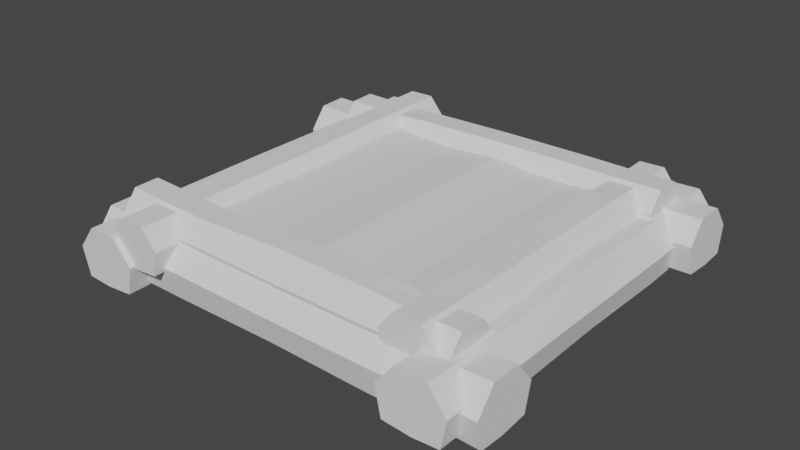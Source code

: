 # Source: FarmTier1.blend  (saved by Blender 2.82.7; exported with 4.5.12 LTS)
import bpy
from mathutils import Matrix  # noqa: F401  (used for matrix-valued properties, if any)

bpy.ops.wm.read_factory_settings(use_empty=True)
scene = bpy.context.scene
scene.name = 'Scene'

# ---- collections
col_collection = bpy.data.collections.new('Collection'); scene.collection.children.link(col_collection)

# ---- world
world_world = bpy.data.worlds.new('World'); scene.world = world_world
world_world.use_nodes = True; world_world.node_tree.nodes.clear()
_N = world_world.node_tree.nodes; _L = world_world.node_tree.links
n0 = _N.new('ShaderNodeOutputWorld'); n0.name = 'World Output'; n0.location = (300, 300)
n1 = _N.new('ShaderNodeBackground'); n1.name = 'Background'; n1.location = (10, 300)
n1.inputs[0].default_value = (0.05088, 0.05088, 0.05088, 1.0)
_L.new(n1.outputs[0], n0.inputs[0])
n0.is_active_output = True
world_world.color = (0.05088, 0.05088, 0.05088)
world_world.use_sun_shadow = False
world_world.sun_shadow_jitter_overblur = 0.0

# ---- meshes
me_cylinder_002 = bpy.data.meshes.new('Cylinder.002')
me_cylinder_002.from_pydata([(0.0, 1.0, -1.0), (0.0, 1.0, 1.0), (0.5077, 0.4542, -0.9996), (0.5077, 0.4542, 1.0), (0.9749, -0.2225, -1.0), (0.9749, -0.2225, 1.0), (0.4602, -0.873, -1.0), (0.4339, -0.901, 1.0), (-0.391, -0.873, -1.0), (-0.3588, -0.901, 1.0), (-0.9584, -0.2225, -1.0), (-0.8998, -0.2225, 1.0), (-0.7653, 0.6235, -1.0), (-0.7067, 0.6235, 1.0), (0.0, 0.965, 0.0), (0.5077, 0.4193, 0.0004211), (0.9749, -0.2225, 0.0), (0.3872, -0.9506, 0.0003727), (-0.3607, -0.9237, 0.0002974), (-0.9017, -0.2452, 0.0002974), (-0.6947, 0.6235, -1.102e-09), (0.5077, 0.4542, -0.4996), (0.9749, -0.2225, -0.5), (0.4339, -0.901, -0.5), (-0.3828, -0.901, -0.5), (-0.9239, -0.2225, -0.5), (-0.7308, 0.6235, -0.5), (0.0, 1.0, -0.5), (0.0, 1.0, 0.5), (0.5077, 0.4542, 0.5004), (0.9749, -0.1858, 0.5), (0.4339, -0.8643, 0.5), (-0.3915, -0.8643, 0.5), (-0.9326, -0.1858, 0.5), (-0.7605, 0.6235, 0.5), (0.5077, 0.4238, -0.7496), (0.9749, -0.1939, -0.75), (0.4602, -0.8443, -0.7502), (-0.3565, -0.8443, -0.7502), (-0.9239, -0.1939, -0.75), (-0.7308, 0.593, -0.75), (0.0, 0.9695, -0.75), (0.0, 1.0, 0.75), (0.5077, 0.4542, 0.7504), (0.9749, -0.1858, 0.75), (0.4339, -0.8643, 0.75), (-0.363, -0.8643, 0.75), (-0.9041, -0.1858, 0.75), (-0.732, 0.6235, 0.75)], [], [(42, 1, 3, 43), (43, 3, 5, 44), (44, 5, 7, 45), (45, 7, 9, 46), (46, 9, 11, 47), (3, 1, 13, 11, 9, 7, 5), (47, 11, 13, 48), (48, 13, 1, 42), (0, 2, 4, 6, 8, 10, 12), (26, 20, 14, 27), (25, 19, 20, 26), (24, 18, 19, 25), (23, 17, 18, 24), (22, 16, 17, 23), (21, 15, 16, 22), (27, 14, 15, 21), (41, 27, 21, 35), (35, 21, 22, 36), (36, 22, 23, 37), (37, 23, 24, 38), (38, 24, 25, 39), (39, 25, 26, 40), (40, 26, 27, 41), (20, 34, 28, 14), (19, 33, 34, 20), (18, 32, 33, 19), (17, 31, 32, 18), (16, 30, 31, 17), (15, 29, 30, 16), (14, 28, 29, 15), (12, 40, 41, 0), (10, 39, 40, 12), (8, 38, 39, 10), (6, 37, 38, 8), (4, 36, 37, 6), (2, 35, 36, 4), (0, 41, 35, 2), (34, 48, 42, 28), (33, 47, 48, 34), (32, 46, 47, 33), (31, 45, 46, 32), (30, 44, 45, 31), (29, 43, 44, 30), (28, 42, 43, 29), (38, 37, 36, 39)])
_uv = me_cylinder_002.uv_layers.new(name='UVMap')
_uv.uv.foreach_set('vector', [1.0, 0.9375, 1.0, 1.0, 0.8571, 1.0, 0.8571, 0.9375, 0.8571, 0.9375, 0.8571, 1.0, 0.7143, 1.0, 0.7143, 0.9375, 0.7143, 0.9375, 0.7143, 1.0, 0.5714, 1.0, 0.5714, 0.9375, 0.5714, 0.9375, 0.5714, 1.0, 0.4286, 1.0, 0.4286, 0.9375, 0.4286, 0.9375, 0.4286, 1.0, 0.2857, 1.0, 0.2857, 0.9375, 0.4376, 0.3996, 0.25, 0.49, 0.06236, 0.3996, 0.01602, 0.1966, 0.1459, 0.03377, 0.3541, 0.03377, 0.484, 0.1966, 0.2857, 0.9375, 0.2857, 1.0, 0.1429, 1.0, 0.1429, 0.9375, 0.1429, 0.9375, 0.1429, 1.0, 2.98e-08, 1.0, 2.98e-08, 0.9375, 0.75, 0.49, 0.9376, 0.3996, 0.984, 0.1966, 0.8541, 0.03377, 0.6459, 0.03377, 0.516, 0.1966, 0.5624, 0.3996, 0.1429, 0.625, 0.1429, 0.75, 2.98e-08, 0.75, 2.98e-08, 0.625, 0.2857, 0.625, 0.2857, 0.75, 0.1429, 0.75, 0.1429, 0.625, 0.4286, 0.625, 0.4286, 0.75, 0.2857, 0.75, 0.2857, 0.625, 0.5714, 0.625, 0.5714, 0.75, 0.4286, 0.75, 0.4286, 0.625, 0.7143, 0.625, 0.7143, 0.75, 0.5714, 0.75, 0.5714, 0.625, 0.8571, 0.625, 0.8571, 0.75, 0.7143, 0.75, 0.7143, 0.625, 1.0, 0.625, 1.0, 0.75, 0.8571, 0.75, 0.8571, 0.625, 1.0, 0.5625, 1.0, 0.625, 0.8571, 0.625, 0.8571, 0.5625, 0.8571, 0.5625, 0.8571, 0.625, 0.7143, 0.625, 0.7143, 0.5625, 0.7143, 0.5625, 0.7143, 0.625, 0.5714, 0.625, 0.5714, 0.5625, 0.5714, 0.5625, 0.5714, 0.625, 0.4286, 0.625, 0.4286, 0.5625, 0.4286, 0.5625, 0.4286, 0.625, 0.2857, 0.625, 0.2857, 0.5625, 0.2857, 0.5625, 0.2857, 0.625, 0.1429, 0.625, 0.1429, 0.5625, 0.1429, 0.5625, 0.1429, 0.625, 2.98e-08, 0.625, 2.98e-08, 0.5625, 0.1429, 0.75, 0.1429, 0.875, 2.98e-08, 0.875, 2.98e-08, 0.75, 0.2857, 0.75, 0.2857, 0.875, 0.1429, 0.875, 0.1429, 0.75, 0.4286, 0.75, 0.4286, 0.875, 0.2857, 0.875, 0.2857, 0.75, 0.5714, 0.75, 0.5714, 0.875, 0.4286, 0.875, 0.4286, 0.75, 0.7143, 0.75, 0.7143, 0.875, 0.5714, 0.875, 0.5714, 0.75, 0.8571, 0.75, 0.8571, 0.875, 0.7143, 0.875, 0.7143, 0.75, 1.0, 0.75, 1.0, 0.875, 0.8571, 0.875, 0.8571, 0.75, 0.1429, 0.5, 0.1429, 0.5625, 2.98e-08, 0.5625, 2.98e-08, 0.5, 0.2857, 0.5, 0.2857, 0.5625, 0.1429, 0.5625, 0.1429, 0.5, 0.4286, 0.5, 0.4286, 0.5625, 0.2857, 0.5625, 0.2857, 0.5, 0.5714, 0.5, 0.5714, 0.5625, 0.4286, 0.5625, 0.4286, 0.5, 0.7143, 0.5, 0.7143, 0.5625, 0.5714, 0.5625, 0.5714, 0.5, 0.8571, 0.5, 0.8571, 0.5625, 0.7143, 0.5625, 0.7143, 0.5, 1.0, 0.5, 1.0, 0.5625, 0.8571, 0.5625, 0.8571, 0.5, 0.1429, 0.875, 0.1429, 0.9375, 2.98e-08, 0.9375, 2.98e-08, 0.875, 0.2857, 0.875, 0.2857, 0.9375, 0.1429, 0.9375, 0.1429, 0.875, 0.4286, 0.875, 0.4286, 0.9375, 0.2857, 0.9375, 0.2857, 0.875, 0.5714, 0.875, 0.5714, 0.9375, 0.4286, 0.9375, 0.4286, 0.875, 0.7143, 0.875, 0.7143, 0.9375, 0.5714, 0.9375, 0.5714, 0.875, 0.8571, 0.875, 0.8571, 0.9375, 0.7143, 0.9375, 0.7143, 0.875, 1.0, 0.875, 1.0, 0.9375, 0.8571, 0.9375, 0.8571, 0.875, 0.0, 0.0, 0.0, 0.0, 0.0, 0.0, 0.0, 0.0])
me_cylinder_002.use_remesh_fix_poles = True
me_cylinder_002.use_remesh_preserve_attributes = False
me_cylinder_002.use_mirror_vertex_groups = False
me_cylinder_002.update()
me_cylinder_001 = bpy.data.meshes.new('Cylinder.001')
me_cylinder_001.from_pydata([(0.0, 1.0, -1.0), (0.0, 1.0, 1.0), (0.5077, 0.4542, -0.9996), (0.5077, 0.4542, 1.0), (0.9749, -0.2225, -1.0), (0.9749, -0.2225, 1.0), (0.4602, -0.873, -1.0), (0.4339, -0.901, 1.0), (-0.391, -0.873, -1.0), (-0.3588, -0.901, 1.0), (-0.9584, -0.2225, -1.0), (-0.8998, -0.2225, 1.0), (-0.7653, 0.6235, -1.0), (-0.7067, 0.6235, 1.0), (0.0, 0.965, 0.0), (0.5077, 0.4193, 0.0004211), (0.9749, -0.2225, 0.0), (0.3872, -0.9506, 0.0003727), (-0.3935, -0.9506, 0.0003727), (-0.9345, -0.2722, 0.0003727), (-0.6947, 0.6235, -1.102e-09), (0.5077, 0.4542, -0.4996), (0.9749, -0.2225, -0.5), (0.4339, -0.901, -0.5), (-0.4226, -0.9336, -0.4999), (-0.9637, -0.2552, -0.4999), (-0.7308, 0.6235, -0.5), (0.0, 1.0, -0.5), (0.0, 1.0, 0.5), (0.5077, 0.4542, 0.5004), (0.9749, -0.1858, 0.5), (0.4339, -0.8643, 0.5), (-0.362, -0.84, 0.4999), (-0.903, -0.1616, 0.4999), (-0.7605, 0.6235, 0.5), (0.5077, 0.4238, -0.7496), (0.9749, -0.1939, -0.75), (0.4602, -0.8443, -0.7502), (-0.3565, -0.8443, -0.7502), (-0.9239, -0.1939, -0.75), (-0.7308, 0.593, -0.75), (0.0, 0.9695, -0.75), (0.0, 1.0, 0.75), (0.5077, 0.4542, 0.7504), (0.9749, -0.1858, 0.75), (0.4339, -0.8643, 0.75), (-0.363, -0.8643, 0.75), (-0.9041, -0.1858, 0.75), (-0.732, 0.6235, 0.75)], [], [(42, 1, 3, 43), (43, 3, 5, 44), (44, 5, 7, 45), (45, 7, 9, 46), (46, 9, 11, 47), (3, 1, 13, 11, 9, 7, 5), (47, 11, 13, 48), (48, 13, 1, 42), (0, 2, 4, 6, 8, 10, 12), (26, 20, 14, 27), (25, 19, 20, 26), (24, 18, 19, 25), (23, 17, 18, 24), (22, 16, 17, 23), (21, 15, 16, 22), (27, 14, 15, 21), (41, 27, 21, 35), (35, 21, 22, 36), (36, 22, 23, 37), (37, 23, 24, 38), (38, 24, 25, 39), (39, 25, 26, 40), (40, 26, 27, 41), (20, 34, 28, 14), (19, 33, 34, 20), (18, 32, 33, 19), (17, 31, 32, 18), (16, 30, 31, 17), (15, 29, 30, 16), (14, 28, 29, 15), (12, 40, 41, 0), (10, 39, 40, 12), (8, 38, 39, 10), (6, 37, 38, 8), (4, 36, 37, 6), (2, 35, 36, 4), (0, 41, 35, 2), (34, 48, 42, 28), (33, 47, 48, 34), (32, 46, 47, 33), (31, 45, 46, 32), (30, 44, 45, 31), (29, 43, 44, 30), (28, 42, 43, 29), (38, 37, 36, 39)])
_uv = me_cylinder_001.uv_layers.new(name='UVMap')
_uv.uv.foreach_set('vector', [1.0, 0.9375, 1.0, 1.0, 0.8571, 1.0, 0.8571, 0.9375, 0.8571, 0.9375, 0.8571, 1.0, 0.7143, 1.0, 0.7143, 0.9375, 0.7143, 0.9375, 0.7143, 1.0, 0.5714, 1.0, 0.5714, 0.9375, 0.5714, 0.9375, 0.5714, 1.0, 0.4286, 1.0, 0.4286, 0.9375, 0.4286, 0.9375, 0.4286, 1.0, 0.2857, 1.0, 0.2857, 0.9375, 0.4376, 0.3996, 0.25, 0.49, 0.06236, 0.3996, 0.01602, 0.1966, 0.1459, 0.03377, 0.3541, 0.03377, 0.484, 0.1966, 0.2857, 0.9375, 0.2857, 1.0, 0.1429, 1.0, 0.1429, 0.9375, 0.1429, 0.9375, 0.1429, 1.0, 2.98e-08, 1.0, 2.98e-08, 0.9375, 0.75, 0.49, 0.9376, 0.3996, 0.984, 0.1966, 0.8541, 0.03377, 0.6459, 0.03377, 0.516, 0.1966, 0.5624, 0.3996, 0.1429, 0.625, 0.1429, 0.75, 2.98e-08, 0.75, 2.98e-08, 0.625, 0.2857, 0.625, 0.2857, 0.75, 0.1429, 0.75, 0.1429, 0.625, 0.4286, 0.625, 0.4286, 0.75, 0.2857, 0.75, 0.2857, 0.625, 0.5714, 0.625, 0.5714, 0.75, 0.4286, 0.75, 0.4286, 0.625, 0.7143, 0.625, 0.7143, 0.75, 0.5714, 0.75, 0.5714, 0.625, 0.8571, 0.625, 0.8571, 0.75, 0.7143, 0.75, 0.7143, 0.625, 1.0, 0.625, 1.0, 0.75, 0.8571, 0.75, 0.8571, 0.625, 1.0, 0.5625, 1.0, 0.625, 0.8571, 0.625, 0.8571, 0.5625, 0.8571, 0.5625, 0.8571, 0.625, 0.7143, 0.625, 0.7143, 0.5625, 0.7143, 0.5625, 0.7143, 0.625, 0.5714, 0.625, 0.5714, 0.5625, 0.5714, 0.5625, 0.5714, 0.625, 0.4286, 0.625, 0.4286, 0.5625, 0.4286, 0.5625, 0.4286, 0.625, 0.2857, 0.625, 0.2857, 0.5625, 0.2857, 0.5625, 0.2857, 0.625, 0.1429, 0.625, 0.1429, 0.5625, 0.1429, 0.5625, 0.1429, 0.625, 2.98e-08, 0.625, 2.98e-08, 0.5625, 0.1429, 0.75, 0.1429, 0.875, 2.98e-08, 0.875, 2.98e-08, 0.75, 0.2857, 0.75, 0.2857, 0.875, 0.1429, 0.875, 0.1429, 0.75, 0.4286, 0.75, 0.4286, 0.875, 0.2857, 0.875, 0.2857, 0.75, 0.5714, 0.75, 0.5714, 0.875, 0.4286, 0.875, 0.4286, 0.75, 0.7143, 0.75, 0.7143, 0.875, 0.5714, 0.875, 0.5714, 0.75, 0.8571, 0.75, 0.8571, 0.875, 0.7143, 0.875, 0.7143, 0.75, 1.0, 0.75, 1.0, 0.875, 0.8571, 0.875, 0.8571, 0.75, 0.1429, 0.5, 0.1429, 0.5625, 2.98e-08, 0.5625, 2.98e-08, 0.5, 0.2857, 0.5, 0.2857, 0.5625, 0.1429, 0.5625, 0.1429, 0.5, 0.4286, 0.5, 0.4286, 0.5625, 0.2857, 0.5625, 0.2857, 0.5, 0.5714, 0.5, 0.5714, 0.5625, 0.4286, 0.5625, 0.4286, 0.5, 0.7143, 0.5, 0.7143, 0.5625, 0.5714, 0.5625, 0.5714, 0.5, 0.8571, 0.5, 0.8571, 0.5625, 0.7143, 0.5625, 0.7143, 0.5, 1.0, 0.5, 1.0, 0.5625, 0.8571, 0.5625, 0.8571, 0.5, 0.1429, 0.875, 0.1429, 0.9375, 2.98e-08, 0.9375, 2.98e-08, 0.875, 0.2857, 0.875, 0.2857, 0.9375, 0.1429, 0.9375, 0.1429, 0.875, 0.4286, 0.875, 0.4286, 0.9375, 0.2857, 0.9375, 0.2857, 0.875, 0.5714, 0.875, 0.5714, 0.9375, 0.4286, 0.9375, 0.4286, 0.875, 0.7143, 0.875, 0.7143, 0.9375, 0.5714, 0.9375, 0.5714, 0.875, 0.8571, 0.875, 0.8571, 0.9375, 0.7143, 0.9375, 0.7143, 0.875, 1.0, 0.875, 1.0, 0.9375, 0.8571, 0.9375, 0.8571, 0.875, 0.0, 0.0, 0.0, 0.0, 0.0, 0.0, 0.0, 0.0])
me_cylinder_001.use_remesh_fix_poles = True
me_cylinder_001.use_remesh_preserve_attributes = False
me_cylinder_001.use_mirror_vertex_groups = False
me_cylinder_001.update()
me_cylinder_003 = bpy.data.meshes.new('Cylinder.003')
me_cylinder_003.from_pydata([(0.0, 1.0, -1.0), (0.0, 1.0, 1.0), (0.5077, 0.4542, -0.9996), (0.5077, 0.4542, 1.0), (0.9749, -0.2225, -1.0), (0.9749, -0.2225, 1.0), (0.4602, -0.873, -1.0), (0.4339, -0.901, 1.0), (-0.391, -0.873, -1.0), (-0.3588, -0.901, 1.0), (-0.9584, -0.2225, -1.0), (-0.8998, -0.2225, 1.0), (-0.7653, 0.6235, -1.0), (-0.7067, 0.6235, 1.0), (0.0, 0.965, 0.0), (0.5077, 0.4193, 0.0004211), (0.9749, -0.2225, 0.0), (0.4432, -0.9046, 0.0002341), (-0.3374, -0.9046, 0.0002341), (-0.8785, -0.2261, 0.0002341), (-0.6947, 0.6235, -1.102e-09), (0.5077, 0.4542, -0.4996), (0.9749, -0.2225, -0.5), (0.4339, -0.901, -0.5), (-0.3828, -0.901, -0.5), (-0.9239, -0.2225, -0.5), (-0.7308, 0.6235, -0.5), (0.0, 1.0, -0.5), (0.0, 1.0, 0.5), (0.5077, 0.4542, 0.5004), (0.9749, -0.1858, 0.5), (0.4339, -0.8643, 0.5), (-0.3915, -0.8643, 0.5), (-0.9326, -0.1858, 0.5), (-0.7605, 0.6235, 0.5), (0.5077, 0.4238, -0.7496), (0.9749, -0.1939, -0.75), (0.4602, -0.8443, -0.7502), (-0.3565, -0.8443, -0.7502), (-0.9239, -0.1939, -0.75), (-0.7308, 0.593, -0.75), (0.0, 0.9695, -0.75), (0.0, 1.0, 0.75), (0.5077, 0.4542, 0.7504), (0.9749, -0.1858, 0.75), (0.4339, -0.8643, 0.75), (-0.363, -0.8643, 0.75), (-0.9041, -0.1858, 0.75), (-0.732, 0.6235, 0.75)], [], [(42, 1, 3, 43), (43, 3, 5, 44), (44, 5, 7, 45), (45, 7, 9, 46), (46, 9, 11, 47), (3, 1, 13, 11, 9, 7, 5), (47, 11, 13, 48), (48, 13, 1, 42), (0, 2, 4, 6, 8, 10, 12), (26, 20, 14, 27), (25, 19, 20, 26), (24, 18, 19, 25), (23, 17, 18, 24), (22, 16, 17, 23), (21, 15, 16, 22), (27, 14, 15, 21), (41, 27, 21, 35), (35, 21, 22, 36), (36, 22, 23, 37), (37, 23, 24, 38), (38, 24, 25, 39), (39, 25, 26, 40), (40, 26, 27, 41), (20, 34, 28, 14), (19, 33, 34, 20), (18, 32, 33, 19), (17, 31, 32, 18), (16, 30, 31, 17), (15, 29, 30, 16), (14, 28, 29, 15), (12, 40, 41, 0), (10, 39, 40, 12), (8, 38, 39, 10), (6, 37, 38, 8), (4, 36, 37, 6), (2, 35, 36, 4), (0, 41, 35, 2), (34, 48, 42, 28), (33, 47, 48, 34), (32, 46, 47, 33), (31, 45, 46, 32), (30, 44, 45, 31), (29, 43, 44, 30), (28, 42, 43, 29), (38, 37, 36, 39)])
_uv = me_cylinder_003.uv_layers.new(name='UVMap')
_uv.uv.foreach_set('vector', [1.0, 0.9375, 1.0, 1.0, 0.8571, 1.0, 0.8571, 0.9375, 0.8571, 0.9375, 0.8571, 1.0, 0.7143, 1.0, 0.7143, 0.9375, 0.7143, 0.9375, 0.7143, 1.0, 0.5714, 1.0, 0.5714, 0.9375, 0.5714, 0.9375, 0.5714, 1.0, 0.4286, 1.0, 0.4286, 0.9375, 0.4286, 0.9375, 0.4286, 1.0, 0.2857, 1.0, 0.2857, 0.9375, 0.4376, 0.3996, 0.25, 0.49, 0.06236, 0.3996, 0.01602, 0.1966, 0.1459, 0.03377, 0.3541, 0.03377, 0.484, 0.1966, 0.2857, 0.9375, 0.2857, 1.0, 0.1429, 1.0, 0.1429, 0.9375, 0.1429, 0.9375, 0.1429, 1.0, 2.98e-08, 1.0, 2.98e-08, 0.9375, 0.75, 0.49, 0.9376, 0.3996, 0.984, 0.1966, 0.8541, 0.03377, 0.6459, 0.03377, 0.516, 0.1966, 0.5624, 0.3996, 0.1429, 0.625, 0.1429, 0.75, 2.98e-08, 0.75, 2.98e-08, 0.625, 0.2857, 0.625, 0.2857, 0.75, 0.1429, 0.75, 0.1429, 0.625, 0.4286, 0.625, 0.4286, 0.75, 0.2857, 0.75, 0.2857, 0.625, 0.5714, 0.625, 0.5714, 0.75, 0.4286, 0.75, 0.4286, 0.625, 0.7143, 0.625, 0.7143, 0.75, 0.5714, 0.75, 0.5714, 0.625, 0.8571, 0.625, 0.8571, 0.75, 0.7143, 0.75, 0.7143, 0.625, 1.0, 0.625, 1.0, 0.75, 0.8571, 0.75, 0.8571, 0.625, 1.0, 0.5625, 1.0, 0.625, 0.8571, 0.625, 0.8571, 0.5625, 0.8571, 0.5625, 0.8571, 0.625, 0.7143, 0.625, 0.7143, 0.5625, 0.7143, 0.5625, 0.7143, 0.625, 0.5714, 0.625, 0.5714, 0.5625, 0.5714, 0.5625, 0.5714, 0.625, 0.4286, 0.625, 0.4286, 0.5625, 0.4286, 0.5625, 0.4286, 0.625, 0.2857, 0.625, 0.2857, 0.5625, 0.2857, 0.5625, 0.2857, 0.625, 0.1429, 0.625, 0.1429, 0.5625, 0.1429, 0.5625, 0.1429, 0.625, 2.98e-08, 0.625, 2.98e-08, 0.5625, 0.1429, 0.75, 0.1429, 0.875, 2.98e-08, 0.875, 2.98e-08, 0.75, 0.2857, 0.75, 0.2857, 0.875, 0.1429, 0.875, 0.1429, 0.75, 0.4286, 0.75, 0.4286, 0.875, 0.2857, 0.875, 0.2857, 0.75, 0.5714, 0.75, 0.5714, 0.875, 0.4286, 0.875, 0.4286, 0.75, 0.7143, 0.75, 0.7143, 0.875, 0.5714, 0.875, 0.5714, 0.75, 0.8571, 0.75, 0.8571, 0.875, 0.7143, 0.875, 0.7143, 0.75, 1.0, 0.75, 1.0, 0.875, 0.8571, 0.875, 0.8571, 0.75, 0.1429, 0.5, 0.1429, 0.5625, 2.98e-08, 0.5625, 2.98e-08, 0.5, 0.2857, 0.5, 0.2857, 0.5625, 0.1429, 0.5625, 0.1429, 0.5, 0.4286, 0.5, 0.4286, 0.5625, 0.2857, 0.5625, 0.2857, 0.5, 0.5714, 0.5, 0.5714, 0.5625, 0.4286, 0.5625, 0.4286, 0.5, 0.7143, 0.5, 0.7143, 0.5625, 0.5714, 0.5625, 0.5714, 0.5, 0.8571, 0.5, 0.8571, 0.5625, 0.7143, 0.5625, 0.7143, 0.5, 1.0, 0.5, 1.0, 0.5625, 0.8571, 0.5625, 0.8571, 0.5, 0.1429, 0.875, 0.1429, 0.9375, 2.98e-08, 0.9375, 2.98e-08, 0.875, 0.2857, 0.875, 0.2857, 0.9375, 0.1429, 0.9375, 0.1429, 0.875, 0.4286, 0.875, 0.4286, 0.9375, 0.2857, 0.9375, 0.2857, 0.875, 0.5714, 0.875, 0.5714, 0.9375, 0.4286, 0.9375, 0.4286, 0.875, 0.7143, 0.875, 0.7143, 0.9375, 0.5714, 0.9375, 0.5714, 0.875, 0.8571, 0.875, 0.8571, 0.9375, 0.7143, 0.9375, 0.7143, 0.875, 1.0, 0.875, 1.0, 0.9375, 0.8571, 0.9375, 0.8571, 0.875, 0.0, 0.0, 0.0, 0.0, 0.0, 0.0, 0.0, 0.0])
me_cylinder_003.use_remesh_fix_poles = True
me_cylinder_003.use_remesh_preserve_attributes = False
me_cylinder_003.use_mirror_vertex_groups = False
me_cylinder_003.update()
me_cylinder_004 = bpy.data.meshes.new('Cylinder.004')
me_cylinder_004.from_pydata([(0.0, 1.0, -1.0), (0.0, 1.0, 1.0), (0.5077, 0.4542, -0.9996), (0.5077, 0.4542, 1.0), (0.9749, -0.2225, -1.0), (0.9749, -0.2225, 1.0), (0.4602, -0.873, -1.0), (0.4339, -0.901, 1.0), (-0.391, -0.873, -1.0), (-0.3588, -0.901, 1.0), (-0.9584, -0.2225, -1.0), (-0.8998, -0.2225, 1.0), (-0.7653, 0.6235, -1.0), (-0.7067, 0.6235, 1.0), (0.0, 0.965, 0.0), (0.5077, 0.4193, 0.0004211), (0.9749, -0.2225, 0.0), (0.3872, -0.9506, 0.0003727), (-0.3935, -0.9506, 0.0003727), (-0.9345, -0.2722, 0.0003727), (-0.6947, 0.6235, -1.102e-09), (0.5077, 0.4542, -0.4996), (0.9749, -0.2225, -0.5), (0.4339, -0.901, -0.5), (-0.3828, -0.901, -0.5), (-0.9239, -0.2225, -0.5), (-0.7308, 0.6235, -0.5), (0.0, 1.0, -0.5), (0.0, 1.0, 0.5), (0.5077, 0.4542, 0.5004), (0.9749, -0.1858, 0.5), (0.4339, -0.8643, 0.5), (-0.3915, -0.8643, 0.5), (-0.9326, -0.1858, 0.5), (-0.7605, 0.6235, 0.5), (0.5077, 0.4238, -0.7496), (0.9749, -0.1939, -0.75), (0.4602, -0.8443, -0.7502), (-0.3565, -0.8443, -0.7502), (-0.9239, -0.1939, -0.75), (-0.7308, 0.593, -0.75), (0.0, 0.9695, -0.75), (0.0, 1.0, 0.75), (0.5077, 0.4542, 0.7504), (0.9749, -0.1858, 0.75), (0.4339, -0.8643, 0.75), (-0.363, -0.8643, 0.75), (-0.9041, -0.1858, 0.75), (-0.732, 0.6235, 0.75)], [], [(42, 1, 3, 43), (43, 3, 5, 44), (44, 5, 7, 45), (45, 7, 9, 46), (46, 9, 11, 47), (3, 1, 13, 11, 9, 7, 5), (47, 11, 13, 48), (48, 13, 1, 42), (0, 2, 4, 6, 8, 10, 12), (26, 20, 14, 27), (25, 19, 20, 26), (24, 18, 19, 25), (23, 17, 18, 24), (22, 16, 17, 23), (21, 15, 16, 22), (27, 14, 15, 21), (41, 27, 21, 35), (35, 21, 22, 36), (36, 22, 23, 37), (37, 23, 24, 38), (38, 24, 25, 39), (39, 25, 26, 40), (40, 26, 27, 41), (20, 34, 28, 14), (19, 33, 34, 20), (18, 32, 33, 19), (17, 31, 32, 18), (16, 30, 31, 17), (15, 29, 30, 16), (14, 28, 29, 15), (12, 40, 41, 0), (10, 39, 40, 12), (8, 38, 39, 10), (6, 37, 38, 8), (4, 36, 37, 6), (2, 35, 36, 4), (0, 41, 35, 2), (34, 48, 42, 28), (33, 47, 48, 34), (32, 46, 47, 33), (31, 45, 46, 32), (30, 44, 45, 31), (29, 43, 44, 30), (28, 42, 43, 29), (38, 37, 36, 39)])
_uv = me_cylinder_004.uv_layers.new(name='UVMap')
_uv.uv.foreach_set('vector', [1.0, 0.9375, 1.0, 1.0, 0.8571, 1.0, 0.8571, 0.9375, 0.8571, 0.9375, 0.8571, 1.0, 0.7143, 1.0, 0.7143, 0.9375, 0.7143, 0.9375, 0.7143, 1.0, 0.5714, 1.0, 0.5714, 0.9375, 0.5714, 0.9375, 0.5714, 1.0, 0.4286, 1.0, 0.4286, 0.9375, 0.4286, 0.9375, 0.4286, 1.0, 0.2857, 1.0, 0.2857, 0.9375, 0.4376, 0.3996, 0.25, 0.49, 0.06236, 0.3996, 0.01602, 0.1966, 0.1459, 0.03377, 0.3541, 0.03377, 0.484, 0.1966, 0.2857, 0.9375, 0.2857, 1.0, 0.1429, 1.0, 0.1429, 0.9375, 0.1429, 0.9375, 0.1429, 1.0, 2.98e-08, 1.0, 2.98e-08, 0.9375, 0.75, 0.49, 0.9376, 0.3996, 0.984, 0.1966, 0.8541, 0.03377, 0.6459, 0.03377, 0.516, 0.1966, 0.5624, 0.3996, 0.1429, 0.625, 0.1429, 0.75, 2.98e-08, 0.75, 2.98e-08, 0.625, 0.2857, 0.625, 0.2857, 0.75, 0.1429, 0.75, 0.1429, 0.625, 0.4286, 0.625, 0.4286, 0.75, 0.2857, 0.75, 0.2857, 0.625, 0.5714, 0.625, 0.5714, 0.75, 0.4286, 0.75, 0.4286, 0.625, 0.7143, 0.625, 0.7143, 0.75, 0.5714, 0.75, 0.5714, 0.625, 0.8571, 0.625, 0.8571, 0.75, 0.7143, 0.75, 0.7143, 0.625, 1.0, 0.625, 1.0, 0.75, 0.8571, 0.75, 0.8571, 0.625, 1.0, 0.5625, 1.0, 0.625, 0.8571, 0.625, 0.8571, 0.5625, 0.8571, 0.5625, 0.8571, 0.625, 0.7143, 0.625, 0.7143, 0.5625, 0.7143, 0.5625, 0.7143, 0.625, 0.5714, 0.625, 0.5714, 0.5625, 0.5714, 0.5625, 0.5714, 0.625, 0.4286, 0.625, 0.4286, 0.5625, 0.4286, 0.5625, 0.4286, 0.625, 0.2857, 0.625, 0.2857, 0.5625, 0.2857, 0.5625, 0.2857, 0.625, 0.1429, 0.625, 0.1429, 0.5625, 0.1429, 0.5625, 0.1429, 0.625, 2.98e-08, 0.625, 2.98e-08, 0.5625, 0.1429, 0.75, 0.1429, 0.875, 2.98e-08, 0.875, 2.98e-08, 0.75, 0.2857, 0.75, 0.2857, 0.875, 0.1429, 0.875, 0.1429, 0.75, 0.4286, 0.75, 0.4286, 0.875, 0.2857, 0.875, 0.2857, 0.75, 0.5714, 0.75, 0.5714, 0.875, 0.4286, 0.875, 0.4286, 0.75, 0.7143, 0.75, 0.7143, 0.875, 0.5714, 0.875, 0.5714, 0.75, 0.8571, 0.75, 0.8571, 0.875, 0.7143, 0.875, 0.7143, 0.75, 1.0, 0.75, 1.0, 0.875, 0.8571, 0.875, 0.8571, 0.75, 0.1429, 0.5, 0.1429, 0.5625, 2.98e-08, 0.5625, 2.98e-08, 0.5, 0.2857, 0.5, 0.2857, 0.5625, 0.1429, 0.5625, 0.1429, 0.5, 0.4286, 0.5, 0.4286, 0.5625, 0.2857, 0.5625, 0.2857, 0.5, 0.5714, 0.5, 0.5714, 0.5625, 0.4286, 0.5625, 0.4286, 0.5, 0.7143, 0.5, 0.7143, 0.5625, 0.5714, 0.5625, 0.5714, 0.5, 0.8571, 0.5, 0.8571, 0.5625, 0.7143, 0.5625, 0.7143, 0.5, 1.0, 0.5, 1.0, 0.5625, 0.8571, 0.5625, 0.8571, 0.5, 0.1429, 0.875, 0.1429, 0.9375, 2.98e-08, 0.9375, 2.98e-08, 0.875, 0.2857, 0.875, 0.2857, 0.9375, 0.1429, 0.9375, 0.1429, 0.875, 0.4286, 0.875, 0.4286, 0.9375, 0.2857, 0.9375, 0.2857, 0.875, 0.5714, 0.875, 0.5714, 0.9375, 0.4286, 0.9375, 0.4286, 0.875, 0.7143, 0.875, 0.7143, 0.9375, 0.5714, 0.9375, 0.5714, 0.875, 0.8571, 0.875, 0.8571, 0.9375, 0.7143, 0.9375, 0.7143, 0.875, 1.0, 0.875, 1.0, 0.9375, 0.8571, 0.9375, 0.8571, 0.875, 0.0, 0.0, 0.0, 0.0, 0.0, 0.0, 0.0, 0.0])
me_cylinder_004.use_remesh_fix_poles = True
me_cylinder_004.use_remesh_preserve_attributes = False
me_cylinder_004.use_mirror_vertex_groups = False
me_cylinder_004.update()
me_cylinder_005 = bpy.data.meshes.new('Cylinder.005')
me_cylinder_005.from_pydata([(0.0, 1.0, -1.0), (0.0, 1.0, 1.0), (0.5077, 0.4542, -0.9996), (0.5077, 0.4542, 1.0), (0.9749, -0.2225, -1.0), (0.9749, -0.2225, 1.0), (0.4602, -0.873, -1.0), (0.4339, -0.901, 1.0), (-0.391, -0.873, -1.0), (-0.3588, -0.901, 1.0), (-0.9584, -0.2225, -1.0), (-0.8998, -0.2225, 1.0), (-0.7653, 0.6235, -1.0), (-0.7067, 0.6235, 1.0), (0.0, 0.965, 0.0), (0.5077, 0.4193, 0.0004211), (0.9749, -0.2225, 0.0), (0.3872, -0.9506, 0.0003727), (-0.3607, -0.9237, 0.0002974), (-0.9017, -0.2452, 0.0002974), (-0.6947, 0.6235, -1.102e-09), (0.5077, 0.4542, -0.4996), (0.9749, -0.2225, -0.5), (0.4339, -0.901, -0.5), (-0.3828, -0.901, -0.5), (-0.9239, -0.2225, -0.5), (-0.7308, 0.6235, -0.5), (0.0, 1.0, -0.5), (0.0, 1.0, 0.5), (0.5077, 0.4542, 0.5004), (0.9749, -0.1858, 0.5), (0.4339, -0.8643, 0.5), (-0.3915, -0.8643, 0.5), (-0.9326, -0.1858, 0.5), (-0.7605, 0.6235, 0.5), (0.5077, 0.4238, -0.7496), (0.9749, -0.1939, -0.75), (0.4602, -0.8443, -0.7502), (-0.3565, -0.8443, -0.7502), (-0.9239, -0.1939, -0.75), (-0.7308, 0.593, -0.75), (0.0, 0.9695, -0.75), (0.0, 1.0, 0.75), (0.5077, 0.4542, 0.7504), (0.9749, -0.1858, 0.75), (0.4339, -0.8643, 0.75), (-0.363, -0.8643, 0.75), (-0.9041, -0.1858, 0.75), (-0.732, 0.6235, 0.75)], [], [(42, 1, 3, 43), (43, 3, 5, 44), (44, 5, 7, 45), (45, 7, 9, 46), (46, 9, 11, 47), (3, 1, 13, 11, 9, 7, 5), (47, 11, 13, 48), (48, 13, 1, 42), (0, 2, 4, 6, 8, 10, 12), (26, 20, 14, 27), (25, 19, 20, 26), (24, 18, 19, 25), (23, 17, 18, 24), (22, 16, 17, 23), (21, 15, 16, 22), (27, 14, 15, 21), (41, 27, 21, 35), (35, 21, 22, 36), (36, 22, 23, 37), (37, 23, 24, 38), (38, 24, 25, 39), (39, 25, 26, 40), (40, 26, 27, 41), (20, 34, 28, 14), (19, 33, 34, 20), (18, 32, 33, 19), (17, 31, 32, 18), (16, 30, 31, 17), (15, 29, 30, 16), (14, 28, 29, 15), (12, 40, 41, 0), (10, 39, 40, 12), (8, 38, 39, 10), (6, 37, 38, 8), (4, 36, 37, 6), (2, 35, 36, 4), (0, 41, 35, 2), (34, 48, 42, 28), (33, 47, 48, 34), (32, 46, 47, 33), (31, 45, 46, 32), (30, 44, 45, 31), (29, 43, 44, 30), (28, 42, 43, 29), (38, 37, 36, 39)])
_uv = me_cylinder_005.uv_layers.new(name='UVMap')
_uv.uv.foreach_set('vector', [1.0, 0.9375, 1.0, 1.0, 0.8571, 1.0, 0.8571, 0.9375, 0.8571, 0.9375, 0.8571, 1.0, 0.7143, 1.0, 0.7143, 0.9375, 0.7143, 0.9375, 0.7143, 1.0, 0.5714, 1.0, 0.5714, 0.9375, 0.5714, 0.9375, 0.5714, 1.0, 0.4286, 1.0, 0.4286, 0.9375, 0.4286, 0.9375, 0.4286, 1.0, 0.2857, 1.0, 0.2857, 0.9375, 0.4376, 0.3996, 0.25, 0.49, 0.06236, 0.3996, 0.01602, 0.1966, 0.1459, 0.03377, 0.3541, 0.03377, 0.484, 0.1966, 0.2857, 0.9375, 0.2857, 1.0, 0.1429, 1.0, 0.1429, 0.9375, 0.1429, 0.9375, 0.1429, 1.0, 2.98e-08, 1.0, 2.98e-08, 0.9375, 0.75, 0.49, 0.9376, 0.3996, 0.984, 0.1966, 0.8541, 0.03377, 0.6459, 0.03377, 0.516, 0.1966, 0.5624, 0.3996, 0.1429, 0.625, 0.1429, 0.75, 2.98e-08, 0.75, 2.98e-08, 0.625, 0.2857, 0.625, 0.2857, 0.75, 0.1429, 0.75, 0.1429, 0.625, 0.4286, 0.625, 0.4286, 0.75, 0.2857, 0.75, 0.2857, 0.625, 0.5714, 0.625, 0.5714, 0.75, 0.4286, 0.75, 0.4286, 0.625, 0.7143, 0.625, 0.7143, 0.75, 0.5714, 0.75, 0.5714, 0.625, 0.8571, 0.625, 0.8571, 0.75, 0.7143, 0.75, 0.7143, 0.625, 1.0, 0.625, 1.0, 0.75, 0.8571, 0.75, 0.8571, 0.625, 1.0, 0.5625, 1.0, 0.625, 0.8571, 0.625, 0.8571, 0.5625, 0.8571, 0.5625, 0.8571, 0.625, 0.7143, 0.625, 0.7143, 0.5625, 0.7143, 0.5625, 0.7143, 0.625, 0.5714, 0.625, 0.5714, 0.5625, 0.5714, 0.5625, 0.5714, 0.625, 0.4286, 0.625, 0.4286, 0.5625, 0.4286, 0.5625, 0.4286, 0.625, 0.2857, 0.625, 0.2857, 0.5625, 0.2857, 0.5625, 0.2857, 0.625, 0.1429, 0.625, 0.1429, 0.5625, 0.1429, 0.5625, 0.1429, 0.625, 2.98e-08, 0.625, 2.98e-08, 0.5625, 0.1429, 0.75, 0.1429, 0.875, 2.98e-08, 0.875, 2.98e-08, 0.75, 0.2857, 0.75, 0.2857, 0.875, 0.1429, 0.875, 0.1429, 0.75, 0.4286, 0.75, 0.4286, 0.875, 0.2857, 0.875, 0.2857, 0.75, 0.5714, 0.75, 0.5714, 0.875, 0.4286, 0.875, 0.4286, 0.75, 0.7143, 0.75, 0.7143, 0.875, 0.5714, 0.875, 0.5714, 0.75, 0.8571, 0.75, 0.8571, 0.875, 0.7143, 0.875, 0.7143, 0.75, 1.0, 0.75, 1.0, 0.875, 0.8571, 0.875, 0.8571, 0.75, 0.1429, 0.5, 0.1429, 0.5625, 2.98e-08, 0.5625, 2.98e-08, 0.5, 0.2857, 0.5, 0.2857, 0.5625, 0.1429, 0.5625, 0.1429, 0.5, 0.4286, 0.5, 0.4286, 0.5625, 0.2857, 0.5625, 0.2857, 0.5, 0.5714, 0.5, 0.5714, 0.5625, 0.4286, 0.5625, 0.4286, 0.5, 0.7143, 0.5, 0.7143, 0.5625, 0.5714, 0.5625, 0.5714, 0.5, 0.8571, 0.5, 0.8571, 0.5625, 0.7143, 0.5625, 0.7143, 0.5, 1.0, 0.5, 1.0, 0.5625, 0.8571, 0.5625, 0.8571, 0.5, 0.1429, 0.875, 0.1429, 0.9375, 2.98e-08, 0.9375, 2.98e-08, 0.875, 0.2857, 0.875, 0.2857, 0.9375, 0.1429, 0.9375, 0.1429, 0.875, 0.4286, 0.875, 0.4286, 0.9375, 0.2857, 0.9375, 0.2857, 0.875, 0.5714, 0.875, 0.5714, 0.9375, 0.4286, 0.9375, 0.4286, 0.875, 0.7143, 0.875, 0.7143, 0.9375, 0.5714, 0.9375, 0.5714, 0.875, 0.8571, 0.875, 0.8571, 0.9375, 0.7143, 0.9375, 0.7143, 0.875, 1.0, 0.875, 1.0, 0.9375, 0.8571, 0.9375, 0.8571, 0.875, 0.0, 0.0, 0.0, 0.0, 0.0, 0.0, 0.0, 0.0])
me_cylinder_005.use_remesh_fix_poles = True
me_cylinder_005.use_remesh_preserve_attributes = False
me_cylinder_005.use_mirror_vertex_groups = False
me_cylinder_005.update()
me_cylinder_006 = bpy.data.meshes.new('Cylinder.006')
me_cylinder_006.from_pydata([(0.0, 1.0, -1.0), (0.0, 1.0, 1.0), (0.5077, 0.4542, -0.9996), (0.5077, 0.4542, 1.0), (0.9749, -0.2225, -1.0), (0.9749, -0.2225, 1.0), (0.4602, -0.873, -1.0), (0.4339, -0.901, 1.0), (-0.391, -0.873, -1.0), (-0.3588, -0.901, 1.0), (-0.9584, -0.2225, -1.0), (-0.8998, -0.2225, 1.0), (-0.7653, 0.6235, -1.0), (-0.7067, 0.6235, 1.0), (0.0, 0.965, 0.0), (0.5077, 0.4193, 0.0004211), (0.9749, -0.2225, 0.0), (0.3872, -0.9506, 0.0003727), (-0.3935, -0.9506, 0.0003727), (-0.9345, -0.2722, 0.0003727), (-0.6947, 0.6235, -1.102e-09), (0.5077, 0.4542, -0.4996), (0.9749, -0.2225, -0.5), (0.4339, -0.901, -0.5), (-0.4226, -0.9336, -0.4999), (-0.9637, -0.2552, -0.4999), (-0.7308, 0.6235, -0.5), (0.0, 1.0, -0.5), (0.0, 1.0, 0.5), (0.5077, 0.4542, 0.5004), (0.9749, -0.1858, 0.5), (0.4339, -0.8643, 0.5), (-0.362, -0.84, 0.4999), (-0.903, -0.1616, 0.4999), (-0.7605, 0.6235, 0.5), (0.5077, 0.4238, -0.7496), (0.9749, -0.1939, -0.75), (0.4602, -0.8443, -0.7502), (-0.3565, -0.8443, -0.7502), (-0.9239, -0.1939, -0.75), (-0.7308, 0.593, -0.75), (0.0, 0.9695, -0.75), (0.0, 1.0, 0.75), (0.5077, 0.4542, 0.7504), (0.9749, -0.1858, 0.75), (0.4339, -0.8643, 0.75), (-0.363, -0.8643, 0.75), (-0.9041, -0.1858, 0.75), (-0.732, 0.6235, 0.75)], [], [(42, 1, 3, 43), (43, 3, 5, 44), (44, 5, 7, 45), (45, 7, 9, 46), (46, 9, 11, 47), (3, 1, 13, 11, 9, 7, 5), (47, 11, 13, 48), (48, 13, 1, 42), (0, 2, 4, 6, 8, 10, 12), (26, 20, 14, 27), (25, 19, 20, 26), (24, 18, 19, 25), (23, 17, 18, 24), (22, 16, 17, 23), (21, 15, 16, 22), (27, 14, 15, 21), (41, 27, 21, 35), (35, 21, 22, 36), (36, 22, 23, 37), (37, 23, 24, 38), (38, 24, 25, 39), (39, 25, 26, 40), (40, 26, 27, 41), (20, 34, 28, 14), (19, 33, 34, 20), (18, 32, 33, 19), (17, 31, 32, 18), (16, 30, 31, 17), (15, 29, 30, 16), (14, 28, 29, 15), (12, 40, 41, 0), (10, 39, 40, 12), (8, 38, 39, 10), (6, 37, 38, 8), (4, 36, 37, 6), (2, 35, 36, 4), (0, 41, 35, 2), (34, 48, 42, 28), (33, 47, 48, 34), (32, 46, 47, 33), (31, 45, 46, 32), (30, 44, 45, 31), (29, 43, 44, 30), (28, 42, 43, 29), (38, 37, 36, 39)])
_uv = me_cylinder_006.uv_layers.new(name='UVMap')
_uv.uv.foreach_set('vector', [1.0, 0.9375, 1.0, 1.0, 0.8571, 1.0, 0.8571, 0.9375, 0.8571, 0.9375, 0.8571, 1.0, 0.7143, 1.0, 0.7143, 0.9375, 0.7143, 0.9375, 0.7143, 1.0, 0.5714, 1.0, 0.5714, 0.9375, 0.5714, 0.9375, 0.5714, 1.0, 0.4286, 1.0, 0.4286, 0.9375, 0.4286, 0.9375, 0.4286, 1.0, 0.2857, 1.0, 0.2857, 0.9375, 0.4376, 0.3996, 0.25, 0.49, 0.06236, 0.3996, 0.01602, 0.1966, 0.1459, 0.03377, 0.3541, 0.03377, 0.484, 0.1966, 0.2857, 0.9375, 0.2857, 1.0, 0.1429, 1.0, 0.1429, 0.9375, 0.1429, 0.9375, 0.1429, 1.0, 2.98e-08, 1.0, 2.98e-08, 0.9375, 0.75, 0.49, 0.9376, 0.3996, 0.984, 0.1966, 0.8541, 0.03377, 0.6459, 0.03377, 0.516, 0.1966, 0.5624, 0.3996, 0.1429, 0.625, 0.1429, 0.75, 2.98e-08, 0.75, 2.98e-08, 0.625, 0.2857, 0.625, 0.2857, 0.75, 0.1429, 0.75, 0.1429, 0.625, 0.4286, 0.625, 0.4286, 0.75, 0.2857, 0.75, 0.2857, 0.625, 0.5714, 0.625, 0.5714, 0.75, 0.4286, 0.75, 0.4286, 0.625, 0.7143, 0.625, 0.7143, 0.75, 0.5714, 0.75, 0.5714, 0.625, 0.8571, 0.625, 0.8571, 0.75, 0.7143, 0.75, 0.7143, 0.625, 1.0, 0.625, 1.0, 0.75, 0.8571, 0.75, 0.8571, 0.625, 1.0, 0.5625, 1.0, 0.625, 0.8571, 0.625, 0.8571, 0.5625, 0.8571, 0.5625, 0.8571, 0.625, 0.7143, 0.625, 0.7143, 0.5625, 0.7143, 0.5625, 0.7143, 0.625, 0.5714, 0.625, 0.5714, 0.5625, 0.5714, 0.5625, 0.5714, 0.625, 0.4286, 0.625, 0.4286, 0.5625, 0.4286, 0.5625, 0.4286, 0.625, 0.2857, 0.625, 0.2857, 0.5625, 0.2857, 0.5625, 0.2857, 0.625, 0.1429, 0.625, 0.1429, 0.5625, 0.1429, 0.5625, 0.1429, 0.625, 2.98e-08, 0.625, 2.98e-08, 0.5625, 0.1429, 0.75, 0.1429, 0.875, 2.98e-08, 0.875, 2.98e-08, 0.75, 0.2857, 0.75, 0.2857, 0.875, 0.1429, 0.875, 0.1429, 0.75, 0.4286, 0.75, 0.4286, 0.875, 0.2857, 0.875, 0.2857, 0.75, 0.5714, 0.75, 0.5714, 0.875, 0.4286, 0.875, 0.4286, 0.75, 0.7143, 0.75, 0.7143, 0.875, 0.5714, 0.875, 0.5714, 0.75, 0.8571, 0.75, 0.8571, 0.875, 0.7143, 0.875, 0.7143, 0.75, 1.0, 0.75, 1.0, 0.875, 0.8571, 0.875, 0.8571, 0.75, 0.1429, 0.5, 0.1429, 0.5625, 2.98e-08, 0.5625, 2.98e-08, 0.5, 0.2857, 0.5, 0.2857, 0.5625, 0.1429, 0.5625, 0.1429, 0.5, 0.4286, 0.5, 0.4286, 0.5625, 0.2857, 0.5625, 0.2857, 0.5, 0.5714, 0.5, 0.5714, 0.5625, 0.4286, 0.5625, 0.4286, 0.5, 0.7143, 0.5, 0.7143, 0.5625, 0.5714, 0.5625, 0.5714, 0.5, 0.8571, 0.5, 0.8571, 0.5625, 0.7143, 0.5625, 0.7143, 0.5, 1.0, 0.5, 1.0, 0.5625, 0.8571, 0.5625, 0.8571, 0.5, 0.1429, 0.875, 0.1429, 0.9375, 2.98e-08, 0.9375, 2.98e-08, 0.875, 0.2857, 0.875, 0.2857, 0.9375, 0.1429, 0.9375, 0.1429, 0.875, 0.4286, 0.875, 0.4286, 0.9375, 0.2857, 0.9375, 0.2857, 0.875, 0.5714, 0.875, 0.5714, 0.9375, 0.4286, 0.9375, 0.4286, 0.875, 0.7143, 0.875, 0.7143, 0.9375, 0.5714, 0.9375, 0.5714, 0.875, 0.8571, 0.875, 0.8571, 0.9375, 0.7143, 0.9375, 0.7143, 0.875, 1.0, 0.875, 1.0, 0.9375, 0.8571, 0.9375, 0.8571, 0.875, 0.0, 0.0, 0.0, 0.0, 0.0, 0.0, 0.0, 0.0])
me_cylinder_006.use_remesh_fix_poles = True
me_cylinder_006.use_remesh_preserve_attributes = False
me_cylinder_006.use_mirror_vertex_groups = False
me_cylinder_006.update()
me_cylinder_007 = bpy.data.meshes.new('Cylinder.007')
me_cylinder_007.from_pydata([(0.0, 1.0, -1.0), (0.0, 1.0, 1.0), (0.5077, 0.4542, -0.9996), (0.5077, 0.4542, 1.0), (0.9749, -0.2225, -1.0), (0.9749, -0.2225, 1.0), (0.4602, -0.873, -1.0), (0.4339, -0.901, 1.0), (-0.391, -0.873, -1.0), (-0.3588, -0.901, 1.0), (-0.9584, -0.2225, -1.0), (-0.8998, -0.2225, 1.0), (-0.7653, 0.6235, -1.0), (-0.7067, 0.6235, 1.0), (0.0, 0.965, 0.0), (0.5077, 0.4193, 0.0004211), (0.9749, -0.2225, 0.0), (0.4432, -0.9046, 0.0002341), (-0.3374, -0.9046, 0.0002341), (-0.8785, -0.2261, 0.0002341), (-0.6947, 0.6235, -1.102e-09), (0.5077, 0.4542, -0.4996), (0.9749, -0.2225, -0.5), (0.4339, -0.901, -0.5), (-0.3828, -0.901, -0.5), (-0.9239, -0.2225, -0.5), (-0.7308, 0.6235, -0.5), (0.0, 1.0, -0.5), (0.0, 1.0, 0.5), (0.5077, 0.4542, 0.5004), (0.9749, -0.1858, 0.5), (0.4339, -0.8643, 0.5), (-0.3915, -0.8643, 0.5), (-0.9326, -0.1858, 0.5), (-0.7605, 0.6235, 0.5), (0.5077, 0.4238, -0.7496), (0.9749, -0.1939, -0.75), (0.4602, -0.8443, -0.7502), (-0.3565, -0.8443, -0.7502), (-0.9239, -0.1939, -0.75), (-0.7308, 0.593, -0.75), (0.0, 0.9695, -0.75), (0.0, 1.0, 0.75), (0.5077, 0.4542, 0.7504), (0.9749, -0.1858, 0.75), (0.4339, -0.8643, 0.75), (-0.363, -0.8643, 0.75), (-0.9041, -0.1858, 0.75), (-0.732, 0.6235, 0.75)], [], [(42, 1, 3, 43), (43, 3, 5, 44), (44, 5, 7, 45), (45, 7, 9, 46), (46, 9, 11, 47), (3, 1, 13, 11, 9, 7, 5), (47, 11, 13, 48), (48, 13, 1, 42), (0, 2, 4, 6, 8, 10, 12), (26, 20, 14, 27), (25, 19, 20, 26), (24, 18, 19, 25), (23, 17, 18, 24), (22, 16, 17, 23), (21, 15, 16, 22), (27, 14, 15, 21), (41, 27, 21, 35), (35, 21, 22, 36), (36, 22, 23, 37), (37, 23, 24, 38), (38, 24, 25, 39), (39, 25, 26, 40), (40, 26, 27, 41), (20, 34, 28, 14), (19, 33, 34, 20), (18, 32, 33, 19), (17, 31, 32, 18), (16, 30, 31, 17), (15, 29, 30, 16), (14, 28, 29, 15), (12, 40, 41, 0), (10, 39, 40, 12), (8, 38, 39, 10), (6, 37, 38, 8), (4, 36, 37, 6), (2, 35, 36, 4), (0, 41, 35, 2), (34, 48, 42, 28), (33, 47, 48, 34), (32, 46, 47, 33), (31, 45, 46, 32), (30, 44, 45, 31), (29, 43, 44, 30), (28, 42, 43, 29), (38, 37, 36, 39)])
_uv = me_cylinder_007.uv_layers.new(name='UVMap')
_uv.uv.foreach_set('vector', [1.0, 0.9375, 1.0, 1.0, 0.8571, 1.0, 0.8571, 0.9375, 0.8571, 0.9375, 0.8571, 1.0, 0.7143, 1.0, 0.7143, 0.9375, 0.7143, 0.9375, 0.7143, 1.0, 0.5714, 1.0, 0.5714, 0.9375, 0.5714, 0.9375, 0.5714, 1.0, 0.4286, 1.0, 0.4286, 0.9375, 0.4286, 0.9375, 0.4286, 1.0, 0.2857, 1.0, 0.2857, 0.9375, 0.4376, 0.3996, 0.25, 0.49, 0.06236, 0.3996, 0.01602, 0.1966, 0.1459, 0.03377, 0.3541, 0.03377, 0.484, 0.1966, 0.2857, 0.9375, 0.2857, 1.0, 0.1429, 1.0, 0.1429, 0.9375, 0.1429, 0.9375, 0.1429, 1.0, 2.98e-08, 1.0, 2.98e-08, 0.9375, 0.75, 0.49, 0.9376, 0.3996, 0.984, 0.1966, 0.8541, 0.03377, 0.6459, 0.03377, 0.516, 0.1966, 0.5624, 0.3996, 0.1429, 0.625, 0.1429, 0.75, 2.98e-08, 0.75, 2.98e-08, 0.625, 0.2857, 0.625, 0.2857, 0.75, 0.1429, 0.75, 0.1429, 0.625, 0.4286, 0.625, 0.4286, 0.75, 0.2857, 0.75, 0.2857, 0.625, 0.5714, 0.625, 0.5714, 0.75, 0.4286, 0.75, 0.4286, 0.625, 0.7143, 0.625, 0.7143, 0.75, 0.5714, 0.75, 0.5714, 0.625, 0.8571, 0.625, 0.8571, 0.75, 0.7143, 0.75, 0.7143, 0.625, 1.0, 0.625, 1.0, 0.75, 0.8571, 0.75, 0.8571, 0.625, 1.0, 0.5625, 1.0, 0.625, 0.8571, 0.625, 0.8571, 0.5625, 0.8571, 0.5625, 0.8571, 0.625, 0.7143, 0.625, 0.7143, 0.5625, 0.7143, 0.5625, 0.7143, 0.625, 0.5714, 0.625, 0.5714, 0.5625, 0.5714, 0.5625, 0.5714, 0.625, 0.4286, 0.625, 0.4286, 0.5625, 0.4286, 0.5625, 0.4286, 0.625, 0.2857, 0.625, 0.2857, 0.5625, 0.2857, 0.5625, 0.2857, 0.625, 0.1429, 0.625, 0.1429, 0.5625, 0.1429, 0.5625, 0.1429, 0.625, 2.98e-08, 0.625, 2.98e-08, 0.5625, 0.1429, 0.75, 0.1429, 0.875, 2.98e-08, 0.875, 2.98e-08, 0.75, 0.2857, 0.75, 0.2857, 0.875, 0.1429, 0.875, 0.1429, 0.75, 0.4286, 0.75, 0.4286, 0.875, 0.2857, 0.875, 0.2857, 0.75, 0.5714, 0.75, 0.5714, 0.875, 0.4286, 0.875, 0.4286, 0.75, 0.7143, 0.75, 0.7143, 0.875, 0.5714, 0.875, 0.5714, 0.75, 0.8571, 0.75, 0.8571, 0.875, 0.7143, 0.875, 0.7143, 0.75, 1.0, 0.75, 1.0, 0.875, 0.8571, 0.875, 0.8571, 0.75, 0.1429, 0.5, 0.1429, 0.5625, 2.98e-08, 0.5625, 2.98e-08, 0.5, 0.2857, 0.5, 0.2857, 0.5625, 0.1429, 0.5625, 0.1429, 0.5, 0.4286, 0.5, 0.4286, 0.5625, 0.2857, 0.5625, 0.2857, 0.5, 0.5714, 0.5, 0.5714, 0.5625, 0.4286, 0.5625, 0.4286, 0.5, 0.7143, 0.5, 0.7143, 0.5625, 0.5714, 0.5625, 0.5714, 0.5, 0.8571, 0.5, 0.8571, 0.5625, 0.7143, 0.5625, 0.7143, 0.5, 1.0, 0.5, 1.0, 0.5625, 0.8571, 0.5625, 0.8571, 0.5, 0.1429, 0.875, 0.1429, 0.9375, 2.98e-08, 0.9375, 2.98e-08, 0.875, 0.2857, 0.875, 0.2857, 0.9375, 0.1429, 0.9375, 0.1429, 0.875, 0.4286, 0.875, 0.4286, 0.9375, 0.2857, 0.9375, 0.2857, 0.875, 0.5714, 0.875, 0.5714, 0.9375, 0.4286, 0.9375, 0.4286, 0.875, 0.7143, 0.875, 0.7143, 0.9375, 0.5714, 0.9375, 0.5714, 0.875, 0.8571, 0.875, 0.8571, 0.9375, 0.7143, 0.9375, 0.7143, 0.875, 1.0, 0.875, 1.0, 0.9375, 0.8571, 0.9375, 0.8571, 0.875, 0.0, 0.0, 0.0, 0.0, 0.0, 0.0, 0.0, 0.0])
me_cylinder_007.use_remesh_fix_poles = True
me_cylinder_007.use_remesh_preserve_attributes = False
me_cylinder_007.use_mirror_vertex_groups = False
me_cylinder_007.update()
me_cylinder_008 = bpy.data.meshes.new('Cylinder.008')
me_cylinder_008.from_pydata([(0.0, 1.0, -1.0), (0.0, 1.0, 1.0), (0.5077, 0.4542, -0.9996), (0.5077, 0.4542, 1.0), (0.9749, -0.2225, -1.0), (0.9749, -0.2225, 1.0), (0.4602, -0.873, -1.0), (0.4339, -0.901, 1.0), (-0.391, -0.873, -1.0), (-0.3588, -0.901, 1.0), (-0.9584, -0.2225, -1.0), (-0.8998, -0.2225, 1.0), (-0.7653, 0.6235, -1.0), (-0.7067, 0.6235, 1.0), (0.0, 0.965, 0.0), (0.5077, 0.4193, 0.0004211), (0.9749, -0.2225, 0.0), (0.3872, -0.9506, 0.0003727), (-0.3935, -0.9506, 0.0003727), (-0.9345, -0.2722, 0.0003727), (-0.6947, 0.6235, -1.102e-09), (0.5077, 0.4542, -0.4996), (0.9749, -0.2225, -0.5), (0.4339, -0.901, -0.5), (-0.3828, -0.901, -0.5), (-0.9239, -0.2225, -0.5), (-0.7308, 0.6235, -0.5), (0.0, 1.0, -0.5), (0.0, 1.0, 0.5), (0.5077, 0.4542, 0.5004), (0.9749, -0.1858, 0.5), (0.4339, -0.8643, 0.5), (-0.3915, -0.8643, 0.5), (-0.9326, -0.1858, 0.5), (-0.7605, 0.6235, 0.5), (0.5077, 0.4238, -0.7496), (0.9749, -0.1939, -0.75), (0.4602, -0.8443, -0.7502), (-0.3565, -0.8443, -0.7502), (-0.9239, -0.1939, -0.75), (-0.7308, 0.593, -0.75), (0.0, 0.9695, -0.75), (0.0, 1.0, 0.75), (0.5077, 0.4542, 0.7504), (0.9749, -0.1858, 0.75), (0.4339, -0.8643, 0.75), (-0.363, -0.8643, 0.75), (-0.9041, -0.1858, 0.75), (-0.732, 0.6235, 0.75)], [], [(42, 1, 3, 43), (43, 3, 5, 44), (44, 5, 7, 45), (45, 7, 9, 46), (46, 9, 11, 47), (3, 1, 13, 11, 9, 7, 5), (47, 11, 13, 48), (48, 13, 1, 42), (0, 2, 4, 6, 8, 10, 12), (26, 20, 14, 27), (25, 19, 20, 26), (24, 18, 19, 25), (23, 17, 18, 24), (22, 16, 17, 23), (21, 15, 16, 22), (27, 14, 15, 21), (41, 27, 21, 35), (35, 21, 22, 36), (36, 22, 23, 37), (37, 23, 24, 38), (38, 24, 25, 39), (39, 25, 26, 40), (40, 26, 27, 41), (20, 34, 28, 14), (19, 33, 34, 20), (18, 32, 33, 19), (17, 31, 32, 18), (16, 30, 31, 17), (15, 29, 30, 16), (14, 28, 29, 15), (12, 40, 41, 0), (10, 39, 40, 12), (8, 38, 39, 10), (6, 37, 38, 8), (4, 36, 37, 6), (2, 35, 36, 4), (0, 41, 35, 2), (34, 48, 42, 28), (33, 47, 48, 34), (32, 46, 47, 33), (31, 45, 46, 32), (30, 44, 45, 31), (29, 43, 44, 30), (28, 42, 43, 29), (38, 37, 36, 39)])
_uv = me_cylinder_008.uv_layers.new(name='UVMap')
_uv.uv.foreach_set('vector', [1.0, 0.9375, 1.0, 1.0, 0.8571, 1.0, 0.8571, 0.9375, 0.8571, 0.9375, 0.8571, 1.0, 0.7143, 1.0, 0.7143, 0.9375, 0.7143, 0.9375, 0.7143, 1.0, 0.5714, 1.0, 0.5714, 0.9375, 0.5714, 0.9375, 0.5714, 1.0, 0.4286, 1.0, 0.4286, 0.9375, 0.4286, 0.9375, 0.4286, 1.0, 0.2857, 1.0, 0.2857, 0.9375, 0.4376, 0.3996, 0.25, 0.49, 0.06236, 0.3996, 0.01602, 0.1966, 0.1459, 0.03377, 0.3541, 0.03377, 0.484, 0.1966, 0.2857, 0.9375, 0.2857, 1.0, 0.1429, 1.0, 0.1429, 0.9375, 0.1429, 0.9375, 0.1429, 1.0, 2.98e-08, 1.0, 2.98e-08, 0.9375, 0.75, 0.49, 0.9376, 0.3996, 0.984, 0.1966, 0.8541, 0.03377, 0.6459, 0.03377, 0.516, 0.1966, 0.5624, 0.3996, 0.1429, 0.625, 0.1429, 0.75, 2.98e-08, 0.75, 2.98e-08, 0.625, 0.2857, 0.625, 0.2857, 0.75, 0.1429, 0.75, 0.1429, 0.625, 0.4286, 0.625, 0.4286, 0.75, 0.2857, 0.75, 0.2857, 0.625, 0.5714, 0.625, 0.5714, 0.75, 0.4286, 0.75, 0.4286, 0.625, 0.7143, 0.625, 0.7143, 0.75, 0.5714, 0.75, 0.5714, 0.625, 0.8571, 0.625, 0.8571, 0.75, 0.7143, 0.75, 0.7143, 0.625, 1.0, 0.625, 1.0, 0.75, 0.8571, 0.75, 0.8571, 0.625, 1.0, 0.5625, 1.0, 0.625, 0.8571, 0.625, 0.8571, 0.5625, 0.8571, 0.5625, 0.8571, 0.625, 0.7143, 0.625, 0.7143, 0.5625, 0.7143, 0.5625, 0.7143, 0.625, 0.5714, 0.625, 0.5714, 0.5625, 0.5714, 0.5625, 0.5714, 0.625, 0.4286, 0.625, 0.4286, 0.5625, 0.4286, 0.5625, 0.4286, 0.625, 0.2857, 0.625, 0.2857, 0.5625, 0.2857, 0.5625, 0.2857, 0.625, 0.1429, 0.625, 0.1429, 0.5625, 0.1429, 0.5625, 0.1429, 0.625, 2.98e-08, 0.625, 2.98e-08, 0.5625, 0.1429, 0.75, 0.1429, 0.875, 2.98e-08, 0.875, 2.98e-08, 0.75, 0.2857, 0.75, 0.2857, 0.875, 0.1429, 0.875, 0.1429, 0.75, 0.4286, 0.75, 0.4286, 0.875, 0.2857, 0.875, 0.2857, 0.75, 0.5714, 0.75, 0.5714, 0.875, 0.4286, 0.875, 0.4286, 0.75, 0.7143, 0.75, 0.7143, 0.875, 0.5714, 0.875, 0.5714, 0.75, 0.8571, 0.75, 0.8571, 0.875, 0.7143, 0.875, 0.7143, 0.75, 1.0, 0.75, 1.0, 0.875, 0.8571, 0.875, 0.8571, 0.75, 0.1429, 0.5, 0.1429, 0.5625, 2.98e-08, 0.5625, 2.98e-08, 0.5, 0.2857, 0.5, 0.2857, 0.5625, 0.1429, 0.5625, 0.1429, 0.5, 0.4286, 0.5, 0.4286, 0.5625, 0.2857, 0.5625, 0.2857, 0.5, 0.5714, 0.5, 0.5714, 0.5625, 0.4286, 0.5625, 0.4286, 0.5, 0.7143, 0.5, 0.7143, 0.5625, 0.5714, 0.5625, 0.5714, 0.5, 0.8571, 0.5, 0.8571, 0.5625, 0.7143, 0.5625, 0.7143, 0.5, 1.0, 0.5, 1.0, 0.5625, 0.8571, 0.5625, 0.8571, 0.5, 0.1429, 0.875, 0.1429, 0.9375, 2.98e-08, 0.9375, 2.98e-08, 0.875, 0.2857, 0.875, 0.2857, 0.9375, 0.1429, 0.9375, 0.1429, 0.875, 0.4286, 0.875, 0.4286, 0.9375, 0.2857, 0.9375, 0.2857, 0.875, 0.5714, 0.875, 0.5714, 0.9375, 0.4286, 0.9375, 0.4286, 0.875, 0.7143, 0.875, 0.7143, 0.9375, 0.5714, 0.9375, 0.5714, 0.875, 0.8571, 0.875, 0.8571, 0.9375, 0.7143, 0.9375, 0.7143, 0.875, 1.0, 0.875, 1.0, 0.9375, 0.8571, 0.9375, 0.8571, 0.875, 0.0, 0.0, 0.0, 0.0, 0.0, 0.0, 0.0, 0.0])
me_cylinder_008.use_remesh_fix_poles = True
me_cylinder_008.use_remesh_preserve_attributes = False
me_cylinder_008.use_mirror_vertex_groups = False
me_cylinder_008.update()
me_plane = bpy.data.meshes.new('Plane')
me_plane.from_pydata([(-1.0, -1.0, 0.0), (1.0, -1.0, 0.0), (-1.0, 1.0, 0.0), (1.0, 1.0, 0.0), (-0.5917, -1.0, -0.01997), (-0.5917, 1.0, -0.01997), (0.7351, -0.9994, -0.02289), (0.7351, 1.001, -0.02289), (-0.2818, 1.0, -0.01997), (-0.2818, -1.0, -0.01997), (0.4327, -0.9994, -0.02289), (0.4327, 1.001, -0.02289), (0.07545, 1.0, 0.006128), (0.07545, -0.9997, 0.006128)], [], [(6, 1, 3, 7), (0, 4, 5, 2), (10, 6, 7, 11), (4, 9, 8, 5), (13, 10, 11, 12), (9, 13, 12, 8)])
_uv = me_plane.uv_layers.new(name='UVMap')
_uv.uv.foreach_set('vector', [0.8393, 0.0, 1.0, 0.0, 1.0, 1.0, 0.8393, 1.0, 0.0, 0.0, 0.2042, 0.0, 0.2042, 1.0, 0.0, 1.0, 0.688, 0.0, 0.8393, 0.0, 0.8393, 1.0, 0.688, 1.0, 0.2042, 0.0, 0.3591, 0.0, 0.3591, 1.0, 0.2042, 1.0, 0.5236, 0.0, 0.688, 0.0, 0.688, 1.0, 0.5236, 1.0, 0.3591, 0.0, 0.5236, 0.0, 0.5236, 1.0, 0.3591, 1.0])
me_plane.use_remesh_fix_poles = True
me_plane.use_remesh_preserve_attributes = False
me_plane.use_mirror_vertex_groups = False
me_plane.update()

# ---- objects
ob_cylinder_002 = bpy.data.objects.new('Cylinder.002', me_cylinder_002)
ob_cylinder_001 = bpy.data.objects.new('Cylinder.001', me_cylinder_001)
ob_cylinder_003 = bpy.data.objects.new('Cylinder.003', me_cylinder_003)
ob_cylinder_004 = bpy.data.objects.new('Cylinder.004', me_cylinder_004)
ob_cylinder_005 = bpy.data.objects.new('Cylinder.005', me_cylinder_005)
ob_cylinder_006 = bpy.data.objects.new('Cylinder.006', me_cylinder_006)
ob_cylinder_007 = bpy.data.objects.new('Cylinder.007', me_cylinder_007)
ob_cylinder_008 = bpy.data.objects.new('Cylinder.008', me_cylinder_008)
ob_plane = bpy.data.objects.new('Plane', me_plane)

# ---- transforms, parenting, visibility, modifiers, constraints
ob_cylinder_002.location = (-0.171, 5.333, 0.7092)
ob_cylinder_002.rotation_euler = (-1.552, 0.8833, -1.55)
ob_cylinder_002.scale = (1.082, 1.082, 7.152)
ob_cylinder_002.lineart.crease_threshold = 0.0
ob_cylinder_001.location = (-5.322, 0.38, 0.7092)
ob_cylinder_001.rotation_euler = (-1.552, 0.8833, 0.02037)
ob_cylinder_001.scale = (1.082, 1.082, 6.459)
ob_cylinder_001.lineart.crease_threshold = 0.0
ob_cylinder_003.location = (0.3039, -4.528, 0.7092)
ob_cylinder_003.rotation_euler = (-1.552, 0.8833, 1.591)
ob_cylinder_003.scale = (1.082, 1.082, 6.639)
ob_cylinder_003.lineart.crease_threshold = 0.0
ob_cylinder_004.location = (5.455, 0.4232, 0.7092)
ob_cylinder_004.rotation_euler = (-1.552, 0.8833, 3.162)
ob_cylinder_004.scale = (1.082, 1.082, 6.459)
ob_cylinder_004.lineart.crease_threshold = 0.0
ob_cylinder_005.location = (-4.161, 0.212, 1.477)
ob_cylinder_005.rotation_euler = (-1.552, 0.8833, 0.01721)
ob_cylinder_005.scale = (0.9263, 0.9264, 6.124)
ob_cylinder_005.lineart.crease_threshold = 0.0
ob_cylinder_006.location = (0.06625, -4.212, 1.477)
ob_cylinder_006.rotation_euler = (-1.552, 0.8833, 1.588)
ob_cylinder_006.scale = (0.9263, 0.9263, 5.714)
ob_cylinder_006.lineart.crease_threshold = 0.0
ob_cylinder_007.location = (4.6, 0.5919, 1.477)
ob_cylinder_007.rotation_euler = (-1.552, 0.8833, 3.159)
ob_cylinder_007.scale = (0.9263, 0.9263, 5.685)
ob_cylinder_007.lineart.crease_threshold = 0.0
ob_cylinder_008.location = (0.05822, 5.016, 1.477)
ob_cylinder_008.rotation_euler = (-1.552, 0.8833, 4.73)
ob_cylinder_008.scale = (0.9263, 0.9263, 5.714)
ob_cylinder_008.lineart.crease_threshold = 0.0
ob_plane.location = (0.01441, 0.3362, 1.91)
ob_plane.rotation_euler = (0.0, -0.0, -0.009817)
ob_plane.scale = (4.104, 4.104, 4.104)
ob_plane.lineart.crease_threshold = 0.0

# ---- collection membership
col_collection.objects.link(ob_cylinder_002)
col_collection.objects.link(ob_cylinder_001)
col_collection.objects.link(ob_cylinder_003)
col_collection.objects.link(ob_cylinder_004)
col_collection.objects.link(ob_cylinder_005)
col_collection.objects.link(ob_cylinder_006)
col_collection.objects.link(ob_cylinder_007)
col_collection.objects.link(ob_cylinder_008)
col_collection.objects.link(ob_plane)

# ---- scene / render settings (as saved in the file)
scene.frame_start = 1; scene.frame_end = 250; scene.frame_set(1)
scene.render.engine = 'BLENDER_EEVEE_NEXT'
scene.cycles.use_denoising = False
scene.cycles.samples = 128
scene.cycles.sampling_pattern = 'TABULATED_SOBOL'
scene.cycles.use_adaptive_sampling = False
scene.cycles.use_light_tree = False
scene.view_settings.view_transform = 'Filmic'
bpy.context.view_layer.update()

# ---- added for rendering (the .blend has no active camera and no usable light): camera, sun
cam_auto = bpy.data.cameras.new('AutoCamera')
cam_auto.lens = 50.0
cam_auto.sensor_width = 36.0
cam_auto.clip_end = 1000.0
ob_auto_camera = bpy.data.objects.new('AutoCamera', cam_auto)
scene.collection.objects.link(ob_auto_camera)
ob_auto_camera.location = (18.055, -21.4684, 15.5389)
ob_auto_camera.rotation_euler = (1.09748, -7.21219e-08, 0.694738)
scene.camera = ob_auto_camera
light_auto_sun = bpy.data.lights.new('AutoSun', 'SUN')
light_auto_sun.energy = 3.0
light_auto_sun.angle = 0.0523599
ob_auto_sun = bpy.data.objects.new('AutoSun', light_auto_sun)
scene.collection.objects.link(ob_auto_sun)
ob_auto_sun.rotation_euler = (0.872665, 0.174533, 0.523599)
bpy.context.view_layer.update()
